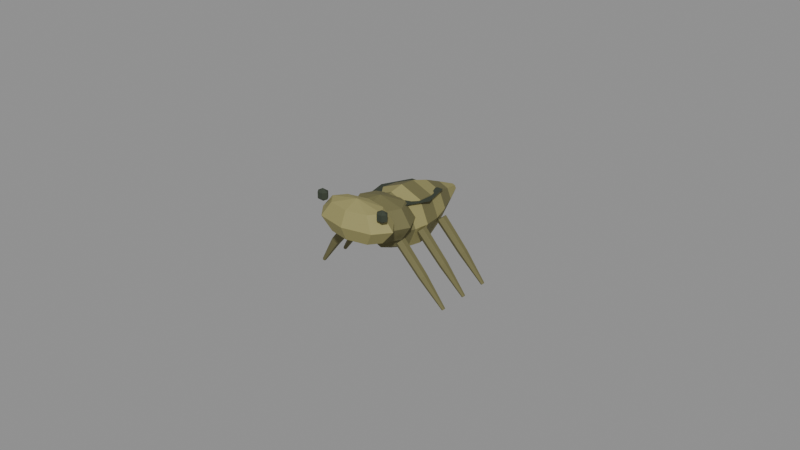 # Source: insect_001b_green_darner_nymph.blend  (saved by Blender 5.2.45; exported with 4.5.12 LTS)
import bpy
from mathutils import Matrix  # noqa: F401  (used for matrix-valued properties, if any)

bpy.ops.wm.read_factory_settings(use_empty=True)
scene = bpy.context.scene
scene.name = 'Scene'

# ---- materials (node trees are filled in below, after node groups)
mat_mat__insect_001b_green_darner_nymph_0 = bpy.data.materials.new('mat__insect_001b_green_darner_nymph_0')
mat_mat__insect_001b_green_darner_nymph_0.diffuse_color = (0.1529, 0.1413, 0.05613, 1.0)
mat_mat__insect_001b_green_darner_nymph_1 = bpy.data.materials.new('mat__insect_001b_green_darner_nymph_1')
mat_mat__insect_001b_green_darner_nymph_1.diffuse_color = (0.305, 0.2789, 0.107, 1.0)
mat_mat__insect_001b_green_darner_nymph_2 = bpy.data.materials.new('mat__insect_001b_green_darner_nymph_2')
mat_mat__insect_001b_green_darner_nymph_2.diffuse_color = (0.0331, 0.04374, 0.02624, 1.0)

# ---- material node trees
mat_mat__insect_001b_green_darner_nymph_0.use_nodes = True; mat_mat__insect_001b_green_darner_nymph_0.node_tree.nodes.clear()
_N = mat_mat__insect_001b_green_darner_nymph_0.node_tree.nodes; _L = mat_mat__insect_001b_green_darner_nymph_0.node_tree.links
n0 = _N.new('ShaderNodeBsdfPrincipled'); n0.name = 'Principled BSDF'; n0.location = (-200, 100)
n0.inputs[0].default_value = (0.1529, 0.1413, 0.05613, 1.0)
n0.inputs[2].default_value = 0.82
n0.inputs[10].default_value = 0.005
n1 = _N.new('ShaderNodeOutputMaterial'); n1.name = 'Material Output'; n1.location = (200, 100)
_L.new(n0.outputs[0], n1.inputs[0])
n1.is_active_output = True
mat_mat__insect_001b_green_darner_nymph_1.use_nodes = True; mat_mat__insect_001b_green_darner_nymph_1.node_tree.nodes.clear()
_N = mat_mat__insect_001b_green_darner_nymph_1.node_tree.nodes; _L = mat_mat__insect_001b_green_darner_nymph_1.node_tree.links
n0 = _N.new('ShaderNodeBsdfPrincipled'); n0.name = 'Principled BSDF'; n0.location = (-200, 100)
n0.inputs[0].default_value = (0.305, 0.2789, 0.107, 1.0)
n0.inputs[2].default_value = 0.82
n0.inputs[10].default_value = 0.005
n1 = _N.new('ShaderNodeOutputMaterial'); n1.name = 'Material Output'; n1.location = (200, 100)
_L.new(n0.outputs[0], n1.inputs[0])
n1.is_active_output = True
mat_mat__insect_001b_green_darner_nymph_2.use_nodes = True; mat_mat__insect_001b_green_darner_nymph_2.node_tree.nodes.clear()
_N = mat_mat__insect_001b_green_darner_nymph_2.node_tree.nodes; _L = mat_mat__insect_001b_green_darner_nymph_2.node_tree.links
n0 = _N.new('ShaderNodeBsdfPrincipled'); n0.name = 'Principled BSDF'; n0.location = (-200, 100)
n0.inputs[0].default_value = (0.0331, 0.04374, 0.02624, 1.0)
n0.inputs[2].default_value = 0.82
n0.inputs[10].default_value = 0.005
n1 = _N.new('ShaderNodeOutputMaterial'); n1.name = 'Material Output'; n1.location = (200, 100)
_L.new(n0.outputs[0], n1.inputs[0])
n1.is_active_output = True

# ---- meshes
me_insect_001b_green_darner_nymph__segmented_abdomen__data = bpy.data.meshes.new('insect_001b_green_darner_nymph__segmented_abdomen__data')
me_insect_001b_green_darner_nymph__segmented_abdomen__data.from_pydata([(0.007, -0.00936, -0.002), (0.00495, -0.00936, -0.00695), (4.286e-19, -0.00936, -0.009), (-0.00495, -0.00936, -0.00695), (-0.007, -0.00936, -0.002), (-0.00495, -0.00936, 0.00295), (-1.286e-18, -0.00936, 0.005), (0.00495, -0.00936, 0.00295), (0.009, -0.00468, -0.002), (0.006364, -0.00468, -0.008364), (5.511e-19, -0.00468, -0.011), (-0.006364, -0.00468, -0.008364), (-0.009, -0.00468, -0.002), (-0.006364, -0.00468, 0.004364), (-1.653e-18, -0.00468, 0.007), (0.006364, -0.00468, 0.004364), (0.00975, 0.0, -0.002), (0.006894, 0.0, -0.008894), (5.97e-19, 0.0, -0.01175), (-0.006894, 0.0, -0.008894), (-0.00975, 0.0, -0.002), (-0.006894, 0.0, 0.004894), (-1.791e-18, 0.0, 0.00775), (0.006894, 0.0, 0.004894), (0.00925, 0.0052, -0.002), (0.006541, 0.0052, -0.008541), (5.664e-19, 0.0052, -0.01125), (-0.006541, 0.0052, -0.008541), (-0.00925, 0.0052, -0.002), (-0.006541, 0.0052, 0.004541), (-1.699e-18, 0.0052, 0.00725), (0.006541, 0.0052, 0.004541), (0.007125, 0.01144, -0.002), (0.005038, 0.01144, -0.007038), (4.363e-19, 0.01144, -0.009125), (-0.005038, 0.01144, -0.007038), (-0.007125, 0.01144, -0.002), (-0.005038, 0.01144, 0.003038), (-1.309e-18, 0.01144, 0.005125), (0.005038, 0.01144, 0.003038), (0.004375, 0.01768, -0.002), (0.003094, 0.01768, -0.005094), (2.679e-19, 0.01768, -0.006375), (-0.003094, 0.01768, -0.005094), (-0.004375, 0.01768, -0.002), (-0.003094, 0.01768, 0.001094), (-8.037e-19, 0.01768, 0.002375), (0.003094, 0.01768, 0.001094), (0.00125, 0.02444, -0.002), (0.0008839, 0.02444, -0.002884), (7.654e-20, 0.02444, -0.00325), (-0.0008839, 0.02444, -0.002884), (-0.00125, 0.02444, -0.002), (-0.0008839, 0.02444, -0.001116), (-2.296e-19, 0.02444, -0.00075), (0.0008839, 0.02444, -0.001116), (0.0, -0.00936, 0.007875), (0.007778, -0.00936, 0.005861), (0.0055, -0.00494, 0.005861), (4.763e-19, -0.003109, 0.005861), (-0.0055, -0.00494, 0.005861), (-0.007778, -0.00936, 0.005861), (-0.0055, -0.01378, 0.005861), (-1.429e-18, -0.01561, 0.005861), (0.0055, -0.01378, 0.005861), (0.011, -0.00936, 0.001), (0.007778, -0.003109, 0.001), (6.736e-19, -0.00052, 0.001), (-0.007778, -0.003109, 0.001), (-0.011, -0.00936, 0.001), (-0.007778, -0.01561, 0.001), (-2.021e-18, -0.0182, 0.001), (0.007778, -0.01561, 0.001), (0.007778, -0.00936, -0.003861), (0.0055, -0.00494, -0.003861), (4.763e-19, -0.003109, -0.003861), (-0.0055, -0.00494, -0.003861), (-0.007778, -0.00936, -0.003861), (-0.0055, -0.01378, -0.003861), (-1.429e-18, -0.01561, -0.003861), (0.0055, -0.01378, -0.003861), (0.0, -0.00936, -0.005875), (0.0, -0.01924, 0.01038), (0.009192, -0.01924, 0.008508), (0.0065, -0.01586, 0.008508), (5.629e-19, -0.01446, 0.008508), (-0.0065, -0.01586, 0.008508), (-0.009192, -0.01924, 0.008508), (-0.0065, -0.02262, 0.008508), (-1.689e-18, -0.02402, 0.008508), (0.0065, -0.02262, 0.008508), (0.013, -0.01924, 0.004), (0.009192, -0.01446, 0.004), (7.96e-19, -0.01248, 0.004), (-0.009192, -0.01446, 0.004), (-0.013, -0.01924, 0.004), (-0.009192, -0.02402, 0.004), (-2.388e-18, -0.026, 0.004), (0.009192, -0.02402, 0.004), (0.009192, -0.01924, -0.0005078), (0.0065, -0.01586, -0.0005078), (5.629e-19, -0.01446, -0.0005078), (-0.0065, -0.01586, -0.0005078), (-0.009192, -0.01924, -0.0005078), (-0.0065, -0.02262, -0.0005078), (-1.689e-18, -0.02402, -0.0005078), (0.0065, -0.02262, -0.0005078), (0.0, -0.01924, -0.002375), (0.01087, -0.02132, 0.011), (0.01261, -0.02132, 0.01), (0.01174, -0.02007, 0.01), (0.01001, -0.02007, 0.01), (0.009143, -0.02132, 0.01), (0.01001, -0.02257, 0.01), (0.01174, -0.02257, 0.01), (0.01261, -0.02132, 0.008), (0.01174, -0.02007, 0.008), (0.01001, -0.02007, 0.008), (0.009143, -0.02132, 0.008), (0.01001, -0.02257, 0.008), (0.01174, -0.02257, 0.008), (0.01087, -0.02132, 0.007), (0.003625, -0.00936, 0.005625), (0.007075, 0.00156, 0.0045), (0.003825, 0.01196, 0.003625), (0.00125, 0.00104, 0.005125), (0.005625, -0.00936, 0.005625), (0.009075, 0.00156, 0.0045), (0.005825, 0.01196, 0.003625), (0.00325, 0.00104, 0.005125), (0.009167, -0.01306, -0.003), (0.008014, -0.01236, -0.003908), (0.007847, -0.01074, -0.003908), (0.008833, -0.009824, -0.003), (0.009986, -0.01052, -0.002092), (0.01015, -0.01214, -0.002092), (0.01678, -0.01202, -0.012), (0.01574, -0.01149, -0.01274), (0.01553, -0.01013, -0.01274), (0.01634, -0.009302, -0.012), (0.01738, -0.009834, -0.01126), (0.01759, -0.01119, -0.01126), (0.02312, -0.009753, -0.021), (0.02268, -0.009565, -0.02129), (0.02255, -0.009016, -0.02129), (0.02288, -0.008655, -0.021), (0.02332, -0.008843, -0.02071), (0.02345, -0.009392, -0.02071), (0.009167, -0.003696, -0.003), (0.008014, -0.002999, -0.003908), (0.007847, -0.001382, -0.003908), (0.008833, -0.0004636, -0.003), (0.009986, -0.001161, -0.002092), (0.01015, -0.002778, -0.002092), (0.01678, -0.002658, -0.012), (0.01574, -0.002126, -0.01274), (0.01553, -0.0007686, -0.01274), (0.01634, 5.779e-05, -0.012), (0.01738, -0.0004736, -0.01126), (0.01759, -0.001831, -0.01126), (0.02312, -0.0003927, -0.021), (0.02268, -0.0002049, -0.02129), (0.02255, 0.0003437, -0.02129), (0.02288, 0.0007047, -0.021), (0.02332, 0.0005169, -0.02071), (0.02345, -3.171e-05, -0.02071), (0.009167, 0.005664, -0.003), (0.008014, 0.006361, -0.003908), (0.007847, 0.007978, -0.003908), (0.008833, 0.008896, -0.003), (0.009986, 0.008199, -0.002092), (0.01015, 0.006582, -0.002092), (0.01678, 0.006702, -0.012), (0.01574, 0.007234, -0.01274), (0.01553, 0.008591, -0.01274), (0.01634, 0.009418, -0.012), (0.01738, 0.008886, -0.01126), (0.01759, 0.007529, -0.01126), (0.02312, 0.008967, -0.021), (0.02268, 0.009155, -0.02129), (0.02255, 0.009704, -0.02129), (0.02288, 0.01006, -0.021), (0.02332, 0.009877, -0.02071), (0.02345, 0.009328, -0.02071), (-0.01087, -0.02132, 0.011), (-0.009143, -0.02132, 0.01), (-0.01001, -0.02007, 0.01), (-0.01174, -0.02007, 0.01), (-0.01261, -0.02132, 0.01), (-0.01174, -0.02257, 0.01), (-0.01001, -0.02257, 0.01), (-0.009143, -0.02132, 0.008), (-0.01001, -0.02007, 0.008), (-0.01174, -0.02007, 0.008), (-0.01261, -0.02132, 0.008), (-0.01174, -0.02257, 0.008), (-0.01001, -0.02257, 0.008), (-0.01087, -0.02132, 0.007), (-0.005625, -0.00936, 0.005625), (-0.009075, 0.00156, 0.0045), (-0.005825, 0.01196, 0.003625), (-0.00325, 0.00104, 0.005125), (-0.003625, -0.00936, 0.005625), (-0.007075, 0.00156, 0.0045), (-0.003825, 0.01196, 0.003625), (-0.00125, 0.00104, 0.005125), (-0.008833, -0.009824, -0.003), (-0.007847, -0.01074, -0.003908), (-0.008014, -0.01236, -0.003908), (-0.009167, -0.01306, -0.003), (-0.01015, -0.01214, -0.002092), (-0.009986, -0.01052, -0.002092), (-0.01634, -0.009302, -0.012), (-0.01553, -0.01013, -0.01274), (-0.01574, -0.01149, -0.01274), (-0.01678, -0.01202, -0.012), (-0.01759, -0.01119, -0.01126), (-0.01738, -0.009834, -0.01126), (-0.02288, -0.008655, -0.021), (-0.02255, -0.009016, -0.02129), (-0.02268, -0.009565, -0.02129), (-0.02312, -0.009753, -0.021), (-0.02345, -0.009392, -0.02071), (-0.02332, -0.008843, -0.02071), (-0.008833, -0.0004636, -0.003), (-0.007847, -0.001382, -0.003908), (-0.008014, -0.002999, -0.003908), (-0.009167, -0.003696, -0.003), (-0.01015, -0.002778, -0.002092), (-0.009986, -0.001161, -0.002092), (-0.01634, 5.779e-05, -0.012), (-0.01553, -0.0007686, -0.01274), (-0.01574, -0.002126, -0.01274), (-0.01678, -0.002658, -0.012), (-0.01759, -0.001831, -0.01126), (-0.01738, -0.0004736, -0.01126), (-0.02288, 0.0007047, -0.021), (-0.02255, 0.0003437, -0.02129), (-0.02268, -0.0002049, -0.02129), (-0.02312, -0.0003927, -0.021), (-0.02345, -3.171e-05, -0.02071), (-0.02332, 0.0005169, -0.02071), (-0.008833, 0.008896, -0.003), (-0.007847, 0.007978, -0.003908), (-0.008014, 0.006361, -0.003908), (-0.009167, 0.005664, -0.003), (-0.01015, 0.006582, -0.002092), (-0.009986, 0.008199, -0.002092), (-0.01634, 0.009418, -0.012), (-0.01553, 0.008591, -0.01274), (-0.01574, 0.007234, -0.01274), (-0.01678, 0.006702, -0.012), (-0.01759, 0.007529, -0.01126), (-0.01738, 0.008886, -0.01126), (-0.02288, 0.01006, -0.021), (-0.02255, 0.009704, -0.02129), (-0.02268, 0.009155, -0.02129), (-0.02312, 0.008967, -0.021), (-0.02345, 0.009328, -0.02071), (-0.02332, 0.009877, -0.02071)], [], [(7, 6, 5, 4, 3, 2, 1, 0), (0, 1, 9, 8), (1, 2, 10, 9), (2, 3, 11, 10), (3, 4, 12, 11), (4, 5, 13, 12), (5, 6, 14, 13), (6, 7, 15, 14), (7, 0, 8, 15), (8, 9, 17, 16), (9, 10, 18, 17), (10, 11, 19, 18), (11, 12, 20, 19), (12, 13, 21, 20), (13, 14, 22, 21), (14, 15, 23, 22), (15, 8, 16, 23), (16, 17, 25, 24), (17, 18, 26, 25), (18, 19, 27, 26), (19, 20, 28, 27), (20, 21, 29, 28), (21, 22, 30, 29), (22, 23, 31, 30), (23, 16, 24, 31), (24, 25, 33, 32), (25, 26, 34, 33), (26, 27, 35, 34), (27, 28, 36, 35), (28, 29, 37, 36), (29, 30, 38, 37), (30, 31, 39, 38), (31, 24, 32, 39), (32, 33, 41, 40), (33, 34, 42, 41), (34, 35, 43, 42), (35, 36, 44, 43), (36, 37, 45, 44), (37, 38, 46, 45), (38, 39, 47, 46), (39, 32, 40, 47), (40, 41, 49, 48), (41, 42, 50, 49), (42, 43, 51, 50), (43, 44, 52, 51), (44, 45, 53, 52), (45, 46, 54, 53), (46, 47, 55, 54), (47, 40, 48, 55), (48, 49, 50, 51, 52, 53, 54, 55), (56, 57, 58), (56, 58, 59), (56, 59, 60), (56, 60, 61), (56, 61, 62), (56, 62, 63), (56, 63, 64), (56, 64, 57), (57, 65, 66, 58), (58, 66, 67, 59), (59, 67, 68, 60), (60, 68, 69, 61), (61, 69, 70, 62), (62, 70, 71, 63), (63, 71, 72, 64), (64, 72, 65, 57), (65, 73, 74, 66), (66, 74, 75, 67), (67, 75, 76, 68), (68, 76, 77, 69), (69, 77, 78, 70), (70, 78, 79, 71), (71, 79, 80, 72), (72, 80, 73, 65), (81, 74, 73), (81, 75, 74), (81, 76, 75), (81, 77, 76), (81, 78, 77), (81, 79, 78), (81, 80, 79), (81, 73, 80), (82, 83, 84), (82, 84, 85), (82, 85, 86), (82, 86, 87), (82, 87, 88), (82, 88, 89), (82, 89, 90), (82, 90, 83), (83, 91, 92, 84), (84, 92, 93, 85), (85, 93, 94, 86), (86, 94, 95, 87), (87, 95, 96, 88), (88, 96, 97, 89), (89, 97, 98, 90), (90, 98, 91, 83), (91, 99, 100, 92), (92, 100, 101, 93), (93, 101, 102, 94), (94, 102, 103, 95), (95, 103, 104, 96), (96, 104, 105, 97), (97, 105, 106, 98), (98, 106, 99, 91), (107, 100, 99), (107, 101, 100), (107, 102, 101), (107, 103, 102), (107, 104, 103), (107, 105, 104), (107, 106, 105), (107, 99, 106), (108, 109, 110), (108, 110, 111), (108, 111, 112), (108, 112, 113), (108, 113, 114), (108, 114, 109), (109, 115, 116, 110), (110, 116, 117, 111), (111, 117, 118, 112), (112, 118, 119, 113), (113, 119, 120, 114), (114, 120, 115, 109), (121, 116, 115), (121, 117, 116), (121, 118, 117), (121, 119, 118), (121, 120, 119), (121, 115, 120), (125, 124, 123, 122), (126, 127, 128, 129), (122, 123, 127, 126), (123, 124, 128, 127), (124, 125, 129, 128), (125, 122, 126, 129), (135, 134, 133, 132, 131, 130), (130, 131, 137, 136), (131, 132, 138, 137), (132, 133, 139, 138), (133, 134, 140, 139), (134, 135, 141, 140), (135, 130, 136, 141), (136, 137, 143, 142), (137, 138, 144, 143), (138, 139, 145, 144), (139, 140, 146, 145), (140, 141, 147, 146), (141, 136, 142, 147), (142, 143, 144, 145, 146, 147), (153, 152, 151, 150, 149, 148), (148, 149, 155, 154), (149, 150, 156, 155), (150, 151, 157, 156), (151, 152, 158, 157), (152, 153, 159, 158), (153, 148, 154, 159), (154, 155, 161, 160), (155, 156, 162, 161), (156, 157, 163, 162), (157, 158, 164, 163), (158, 159, 165, 164), (159, 154, 160, 165), (160, 161, 162, 163, 164, 165), (171, 170, 169, 168, 167, 166), (166, 167, 173, 172), (167, 168, 174, 173), (168, 169, 175, 174), (169, 170, 176, 175), (170, 171, 177, 176), (171, 166, 172, 177), (172, 173, 179, 178), (173, 174, 180, 179), (174, 175, 181, 180), (175, 176, 182, 181), (176, 177, 183, 182), (177, 172, 178, 183), (178, 179, 180, 181, 182, 183), (184, 185, 186), (184, 186, 187), (184, 187, 188), (184, 188, 189), (184, 189, 190), (184, 190, 185), (185, 191, 192, 186), (186, 192, 193, 187), (187, 193, 194, 188), (188, 194, 195, 189), (189, 195, 196, 190), (190, 196, 191, 185), (197, 192, 191), (197, 193, 192), (197, 194, 193), (197, 195, 194), (197, 196, 195), (197, 191, 196), (201, 200, 199, 198), (202, 203, 204, 205), (198, 199, 203, 202), (199, 200, 204, 203), (200, 201, 205, 204), (201, 198, 202, 205), (211, 210, 209, 208, 207, 206), (206, 207, 213, 212), (207, 208, 214, 213), (208, 209, 215, 214), (209, 210, 216, 215), (210, 211, 217, 216), (211, 206, 212, 217), (212, 213, 219, 218), (213, 214, 220, 219), (214, 215, 221, 220), (215, 216, 222, 221), (216, 217, 223, 222), (217, 212, 218, 223), (218, 219, 220, 221, 222, 223), (229, 228, 227, 226, 225, 224), (224, 225, 231, 230), (225, 226, 232, 231), (226, 227, 233, 232), (227, 228, 234, 233), (228, 229, 235, 234), (229, 224, 230, 235), (230, 231, 237, 236), (231, 232, 238, 237), (232, 233, 239, 238), (233, 234, 240, 239), (234, 235, 241, 240), (235, 230, 236, 241), (236, 237, 238, 239, 240, 241), (247, 246, 245, 244, 243, 242), (242, 243, 249, 248), (243, 244, 250, 249), (244, 245, 251, 250), (245, 246, 252, 251), (246, 247, 253, 252), (247, 242, 248, 253), (248, 249, 255, 254), (249, 250, 256, 255), (250, 251, 257, 256), (251, 252, 258, 257), (252, 253, 259, 258), (253, 248, 254, 259), (254, 255, 256, 257, 258, 259)])
me_insect_001b_green_darner_nymph__segmented_abdomen__data.polygons.foreach_set('material_index', [0, 0, 0, 0, 0, 0, 0, 0, 0, 1, 1, 1, 1, 1, 1, 1, 1, 0, 0, 0, 0, 0, 0, 0, 0, 1, 1, 1, 1, 1, 1, 1, 1, 0, 0, 0, 0, 0, 0, 0, 0, 1, 1, 1, 1, 1, 1, 1, 1, 0, 0, 0, 0, 0, 0, 0, 0, 0, 0, 0, 0, 0, 0, 0, 0, 0, 0, 0, 0, 0, 0, 0, 0, 0, 0, 0, 0, 0, 0, 0, 0, 0, 1, 1, 1, 1, 1, 1, 1, 1, 1, 1, 1, 1, 1, 1, 1, 1, 1, 1, 1, 1, 1, 1, 1, 1, 1, 1, 1, 1, 1, 1, 1, 1, 2, 2, 2, 2, 2, 2, 2, 2, 2, 2, 2, 2, 2, 2, 2, 2, 2, 2, 2, 2, 2, 2, 2, 2, 0, 0, 0, 0, 0, 0, 0, 0, 0, 0, 0, 0, 0, 0, 0, 0, 0, 0, 0, 0, 0, 0, 0, 0, 0, 0, 0, 0, 0, 0, 0, 0, 0, 0, 0, 0, 0, 0, 0, 0, 0, 0, 2, 2, 2, 2, 2, 2, 2, 2, 2, 2, 2, 2, 2, 2, 2, 2, 2, 2, 2, 2, 2, 2, 2, 2, 0, 0, 0, 0, 0, 0, 0, 0, 0, 0, 0, 0, 0, 0, 0, 0, 0, 0, 0, 0, 0, 0, 0, 0, 0, 0, 0, 0, 0, 0, 0, 0, 0, 0, 0, 0, 0, 0, 0, 0, 0, 0])
me_insect_001b_green_darner_nymph__segmented_abdomen__data.materials.append(mat_mat__insect_001b_green_darner_nymph_0)
me_insect_001b_green_darner_nymph__segmented_abdomen__data.materials.append(mat_mat__insect_001b_green_darner_nymph_1)
me_insect_001b_green_darner_nymph__segmented_abdomen__data.materials.append(mat_mat__insect_001b_green_darner_nymph_2)
me_insect_001b_green_darner_nymph__segmented_abdomen__data.update()
arm_insect_001b_green_darner_nymph__rig_data = bpy.data.armatures.new('insect_001b_green_darner_nymph__rig_data')  # bones are not reproduced

# ---- objects
ob_insect_001b_green_darner_nymph__armature = bpy.data.objects.new('insect_001b_green_darner_nymph__armature', arm_insect_001b_green_darner_nymph__rig_data)
ob_insect_001b_green_darner_nymph__skinned_mesh = bpy.data.objects.new('insect_001b_green_darner_nymph__skinned_mesh', me_insect_001b_green_darner_nymph__segmented_abdomen__data)

# ---- transforms, parenting, visibility, modifiers, constraints
ob_insect_001b_green_darner_nymph__armature.location = (0.0, 0.0, 0.0)
ob_insect_001b_green_darner_nymph__skinned_mesh.parent = ob_insect_001b_green_darner_nymph__armature
ob_insect_001b_green_darner_nymph__skinned_mesh.location = (0.0, 0.0, 0.0)
_vg = ob_insect_001b_green_darner_nymph__skinned_mesh.vertex_groups.new(name='abdomen_01')
for _i, _w in zip([8, 9, 10, 11, 12, 13, 14, 15, 16, 17, 18, 19, 20, 21, 22, 23, 24, 25, 26, 27, 28, 29, 30, 31, 32, 33, 34, 35, 36, 37, 38, 39], [0.25, 0.25, 0.25, 0.25, 0.25, 0.25, 0.25, 0.25, 1.0, 1.0, 1.0, 1.0, 1.0, 1.0, 1.0, 1.0, 1.0, 1.0, 1.0, 1.0, 1.0, 1.0, 1.0, 1.0, 0.6, 0.6, 0.6, 0.6, 0.6, 0.6, 0.6, 0.6]): _vg.add([_i], _w, 'REPLACE')
_vg = ob_insect_001b_green_darner_nymph__skinned_mesh.vertex_groups.new(name='abdomen_02')
for _i, _w in zip([32, 33, 34, 35, 36, 37, 38, 39, 40, 41, 42, 43, 44, 45, 46, 47, 48, 49, 50, 51, 52, 53, 54, 55], [0.4, 0.4, 0.4, 0.4, 0.4, 0.4, 0.4, 0.4, 1.0, 1.0, 1.0, 1.0, 1.0, 1.0, 1.0, 1.0, 1.0, 1.0, 1.0, 1.0, 1.0, 1.0, 1.0, 1.0]): _vg.add([_i], _w, 'REPLACE')
_vg = ob_insect_001b_green_darner_nymph__skinned_mesh.vertex_groups.new(name='thorax')
for _i, _w in zip([0, 1, 2, 3, 4, 5, 6, 7, 8, 9, 10, 11, 12, 13, 14, 15, 56, 57, 58, 59, 60, 61, 62, 63, 64, 65, 66, 67, 68, 69, 70, 71, 72, 73, 74, 75, 76, 77, 78, 79, 80, 81, 122, 123, 124, 125, 126, 127, 128, 129, 198, 199, 200, 201, 202, 203, 204, 205], [1.0, 1.0, 1.0, 1.0, 1.0, 1.0, 1.0, 1.0, 0.75, 0.75, 0.75, 0.75, 0.75, 0.75, 0.75, 0.75, 1.0, 1.0, 1.0, 1.0, 1.0, 1.0, 1.0, 1.0, 1.0, 1.0, 1.0, 1.0, 1.0, 1.0, 1.0, 1.0, 1.0, 1.0, 1.0, 1.0, 1.0, 1.0, 1.0, 1.0, 1.0, 1.0, 1.0, 1.0, 1.0, 1.0, 1.0, 1.0, 1.0, 1.0, 1.0, 1.0, 1.0, 1.0, 1.0, 1.0, 1.0, 1.0]): _vg.add([_i], _w, 'REPLACE')
_vg = ob_insect_001b_green_darner_nymph__skinned_mesh.vertex_groups.new(name='head')
_vg.add([82, 83, 84, 85, 86, 87, 88, 89, 90, 91, 92, 93, 94, 95, 96, 97, 98, 99, 100, 101, 102, 103, 104, 105, 106, 107, 108, 109, 110, 111, 112, 113, 114, 115, 116, 117, 118, 119, 120, 121, 184, 185, 186, 187, 188, 189, 190, 191, 192, 193, 194, 195, 196, 197], 1.0, 'REPLACE')
_vg = ob_insect_001b_green_darner_nymph__skinned_mesh.vertex_groups.new(name='leg_1_L')
_vg.add([130, 131, 132, 133, 134, 135, 136, 137, 138, 139, 140, 141, 142, 143, 144, 145, 146, 147], 1.0, 'REPLACE')
_vg = ob_insect_001b_green_darner_nymph__skinned_mesh.vertex_groups.new(name='leg_2_L')
_vg.add([148, 149, 150, 151, 152, 153, 154, 155, 156, 157, 158, 159, 160, 161, 162, 163, 164, 165], 1.0, 'REPLACE')
_vg = ob_insect_001b_green_darner_nymph__skinned_mesh.vertex_groups.new(name='leg_3_L')
_vg.add([166, 167, 168, 169, 170, 171, 172, 173, 174, 175, 176, 177, 178, 179, 180, 181, 182, 183], 1.0, 'REPLACE')
_vg = ob_insect_001b_green_darner_nymph__skinned_mesh.vertex_groups.new(name='leg_1_R')
_vg.add([206, 207, 208, 209, 210, 211, 212, 213, 214, 215, 216, 217, 218, 219, 220, 221, 222, 223], 1.0, 'REPLACE')
_vg = ob_insect_001b_green_darner_nymph__skinned_mesh.vertex_groups.new(name='leg_2_R')
_vg.add([224, 225, 226, 227, 228, 229, 230, 231, 232, 233, 234, 235, 236, 237, 238, 239, 240, 241], 1.0, 'REPLACE')
_vg = ob_insect_001b_green_darner_nymph__skinned_mesh.vertex_groups.new(name='leg_3_R')
_vg.add([242, 243, 244, 245, 246, 247, 248, 249, 250, 251, 252, 253, 254, 255, 256, 257, 258, 259], 1.0, 'REPLACE')
_m = ob_insect_001b_green_darner_nymph__skinned_mesh.modifiers.new('FAF Skin', 'ARMATURE')
_m.object = ob_insect_001b_green_darner_nymph__armature

# ---- collection membership
scene.collection.objects.link(ob_insect_001b_green_darner_nymph__armature)
scene.collection.objects.link(ob_insect_001b_green_darner_nymph__skinned_mesh)

# ---- scene / render settings (as saved in the file)
scene.frame_start = 1; scene.frame_end = 250; scene.frame_set(1)
scene.render.engine = 'BLENDER_EEVEE_NEXT'
scene.render.bake_bias = 0.0
scene.render.bake_samples = 0
scene.render.compositor_device = 'GPU'
scene.eevee.use_volume_custom_range = False
scene.eevee.fast_gi_thickness_near = 0.1
scene.eevee.fast_gi_thickness_far = 0.0
scene.eevee.ray_tracing_options.screen_trace_thickness = 0.1
bpy.context.view_layer.update()

# ---- added for rendering (the .blend has no active camera and no usable light): camera, sun + grey world if the file has none
cam_auto = bpy.data.cameras.new('AutoCamera')
cam_auto.lens = 50.0
cam_auto.sensor_width = 36.0
cam_auto.clip_end = 1000.0
ob_auto_camera = bpy.data.objects.new('AutoCamera', cam_auto)
scene.collection.objects.link(ob_auto_camera)
ob_auto_camera.location = (0.185045, -0.222815, 0.142892)
ob_auto_camera.rotation_euler = (1.09748, -7.21219e-08, 0.694738)
scene.camera = ob_auto_camera
light_auto_sun = bpy.data.lights.new('AutoSun', 'SUN')
light_auto_sun.energy = 3.0
light_auto_sun.angle = 0.0523599
ob_auto_sun = bpy.data.objects.new('AutoSun', light_auto_sun)
scene.collection.objects.link(ob_auto_sun)
ob_auto_sun.rotation_euler = (0.872665, 0.174533, 0.523599)
if scene.world is None:
    world_auto = bpy.data.worlds.new('AutoWorld')
    world_auto.color = (0.3, 0.3, 0.3)
    scene.world = world_auto
bpy.context.view_layer.update()
